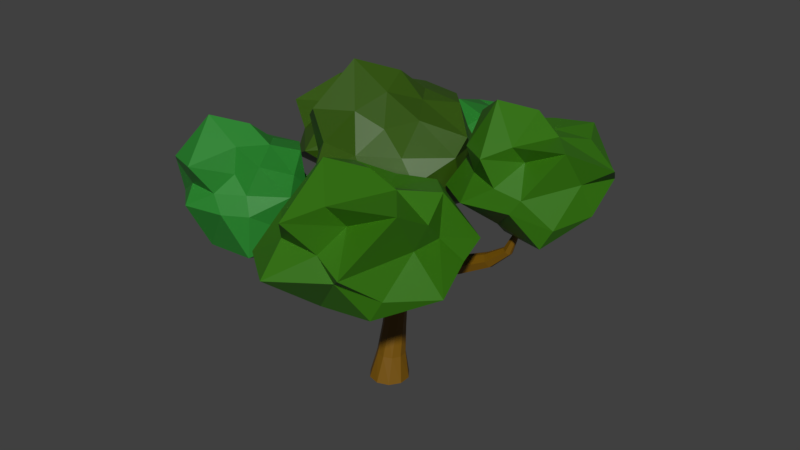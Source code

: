 # Source: tree.blend  (saved by Blender 2.90.8; exported with 4.5.12 LTS)
import bpy
from mathutils import Matrix  # noqa: F401  (used for matrix-valued properties, if any)

bpy.ops.wm.read_factory_settings(use_empty=True)
scene = bpy.context.scene
scene.name = 'Scene'

# ---- collections
col_collection_1 = bpy.data.collections.new('Collection 1'); scene.collection.children.link(col_collection_1)

# ---- materials (node trees are filled in below, after node groups)
mat_leafgreen2 = bpy.data.materials.new('LeafGreen2')
mat_leafgreen2.use_transparent_shadow = False
mat_leafgreen = bpy.data.materials.new('LeafGreen')
mat_leafgreen.use_transparent_shadow = False
mat_leafgreen3 = bpy.data.materials.new('LeafGreen3')
mat_leafgreen3.use_transparent_shadow = False
mat_wood = bpy.data.materials.new('Wood')
mat_wood.use_transparent_shadow = False

# ---- material node trees
mat_leafgreen2.use_nodes = True; mat_leafgreen2.node_tree.nodes.clear()
_N = mat_leafgreen2.node_tree.nodes; _L = mat_leafgreen2.node_tree.links
n0 = _N.new('ShaderNodeBsdfPrincipled'); n0.name = 'Principled BSDF'; n0.location = (10, 300)
n0.distribution = 'GGX'
n0.subsurface_method = 'BURLEY'
n0.inputs[0].default_value = (0.0185, 0.227, 0.02315, 1.0)
n0.inputs[3].default_value = 1.45
n0.inputs[27].default_value = (0.0, 0.0, 0.0, 1.0)
n0.inputs[28].default_value = 1.0
n1 = _N.new('ShaderNodeOutputMaterial'); n1.name = 'Material Output'; n1.location = (300, 300)
_L.new(n0.outputs[0], n1.inputs[0])
n1.is_active_output = True
mat_leafgreen.use_nodes = True; mat_leafgreen.node_tree.nodes.clear()
_N = mat_leafgreen.node_tree.nodes; _L = mat_leafgreen.node_tree.links
n0 = _N.new('ShaderNodeBsdfPrincipled'); n0.name = 'Principled BSDF'; n0.location = (10, 300)
n0.distribution = 'GGX'
n0.subsurface_method = 'BURLEY'
n0.inputs[0].default_value = (0.0319, 0.1683, 0.001214, 1.0)
n0.inputs[3].default_value = 1.45
n0.inputs[27].default_value = (0.0, 0.0, 0.0, 1.0)
n0.inputs[28].default_value = 1.0
n1 = _N.new('ShaderNodeOutputMaterial'); n1.name = 'Material Output'; n1.location = (300, 300)
_L.new(n0.outputs[0], n1.inputs[0])
n1.is_active_output = True
mat_leafgreen3.use_nodes = True; mat_leafgreen3.node_tree.nodes.clear()
_N = mat_leafgreen3.node_tree.nodes; _L = mat_leafgreen3.node_tree.links
n0 = _N.new('ShaderNodeBsdfPrincipled'); n0.name = 'Principled BSDF'; n0.location = (10, 300)
n0.distribution = 'GGX'
n0.subsurface_method = 'BURLEY'
n0.inputs[0].default_value = (0.0331, 0.09531, 0.001214, 1.0)
n0.inputs[3].default_value = 1.45
n0.inputs[27].default_value = (0.0, 0.0, 0.0, 1.0)
n0.inputs[28].default_value = 1.0
n1 = _N.new('ShaderNodeOutputMaterial'); n1.name = 'Material Output'; n1.location = (300, 300)
_L.new(n0.outputs[0], n1.inputs[0])
n1.is_active_output = True
mat_wood.use_nodes = True; mat_wood.node_tree.nodes.clear()
_N = mat_wood.node_tree.nodes; _L = mat_wood.node_tree.links
n0 = _N.new('ShaderNodeBsdfPrincipled'); n0.name = 'Principled BSDF'; n0.location = (10, 300)
n0.distribution = 'GGX'
n0.subsurface_method = 'BURLEY'
n0.inputs[0].default_value = (0.1845, 0.08662, 0.0, 1.0)
n0.inputs[3].default_value = 1.45
n0.inputs[27].default_value = (0.0, 0.0, 0.0, 1.0)
n0.inputs[28].default_value = 1.0
n1 = _N.new('ShaderNodeOutputMaterial'); n1.name = 'Material Output'; n1.location = (300, 300)
_L.new(n0.outputs[0], n1.inputs[0])
n1.is_active_output = True

# ---- world
world_world = bpy.data.worlds.new('World'); scene.world = world_world
world_world.color = (0.05088, 0.05088, 0.05088)
world_world.use_sun_shadow = False
world_world.sun_shadow_jitter_overblur = 0.0
world_world.cycles.sampling_method = 'MANUAL'

# ---- meshes
me_icosphere_005 = bpy.data.meshes.new('Icosphere.005')
me_icosphere_005.from_pydata([(0.5769, 0.5297, -4.033), (5.302, -3.834, 0.37), (-3.182, -7.077, 0.2026), (-6.307, 0.8104, 0.3388), (-1.441, 5.66, -0.4834), (5.385, 3.941, 0.3388), (1.57, -4.5, 4.292), (-4.783, -5.324, 5.205), (-4.446, 3.914, 3.994), (2.283, 5.844, 5.106), (6.137, 1.902, 3.529), (0.02111, 0.6583, 7.035), (-1.824, -2.672, -1.54), (4.108, -4.09, -1.642), (1.166, -4.464, 0.555), (6.854, 0.5356, -0.9564), (4.685, 2.386, -2.059), (-4.573, 2.494, -1.54), (-6.343, -3.215, 0.0474), (-0.8278, 5.255, -2.917), (-4.953, 4.831, 0.555), (2.639, 7.385, -0.0269), (7.154, -0.6129, 2.317), (6.454, 2.495, 2.342), (0.02111, -4.109, 2.267), (3.852, -3.753, 2.396), (-7.163, -3.353, 3.448), (-3.675, -5.284, 2.342), (-3.401, 4.94, 2.296), (-5.386, 2.1, 2.267), (3.933, 5.489, 2.406), (0.2239, 6.56, 2.211), (3.424, -1.518, 4.87), (-1.073, -4.033, 5.5), (-5.183, 0.6536, 5.754), (-1.051, 5.587, 5.592), (4.37, 3.548, 5.378), (1.203, -2.476, 7.335), (1.828, 0.8138, 5.281), (-2.441, -1.338, 7.849), (-3.485, 3.344, 6.195), (0.6743, 2.51, 5.374)], [], [(0, 13, 12), (1, 13, 15), (0, 12, 17), (0, 17, 19), (0, 19, 16), (1, 15, 22), (2, 14, 24), (3, 18, 26), (4, 20, 28), (5, 21, 30), (1, 22, 25), (2, 24, 27), (3, 26, 29), (4, 28, 31), (5, 30, 23), (6, 32, 37), (7, 33, 39), (8, 34, 40), (9, 35, 41), (10, 36, 38), (38, 41, 11), (38, 36, 41), (36, 9, 41), (41, 40, 11), (41, 35, 40), (35, 8, 40), (40, 39, 11), (40, 34, 39), (34, 7, 39), (39, 37, 11), (39, 33, 37), (33, 6, 37), (37, 38, 11), (37, 32, 38), (32, 10, 38), (23, 36, 10), (23, 30, 36), (30, 9, 36), (31, 35, 9), (31, 28, 35), (28, 8, 35), (29, 34, 8), (29, 26, 34), (26, 7, 34), (27, 33, 7), (27, 24, 33), (24, 6, 33), (25, 32, 6), (25, 22, 32), (22, 10, 32), (30, 31, 9), (30, 21, 31), (21, 4, 31), (28, 29, 8), (28, 20, 29), (20, 3, 29), (26, 27, 7), (26, 18, 27), (18, 2, 27), (24, 25, 6), (24, 14, 25), (14, 1, 25), (22, 23, 10), (22, 15, 23), (15, 5, 23), (16, 21, 5), (16, 19, 21), (19, 4, 21), (19, 20, 4), (19, 17, 20), (17, 3, 20), (17, 18, 3), (17, 12, 18), (12, 2, 18), (15, 16, 5), (15, 13, 16), (13, 0, 16), (12, 14, 2), (12, 13, 14), (13, 1, 14)])
me_icosphere_005.materials.append(mat_leafgreen2)
me_icosphere_005.use_remesh_preserve_volume = False
me_icosphere_005.use_remesh_preserve_attributes = False
me_icosphere_005.use_mirror_vertex_groups = False
me_icosphere_005.update()
me_icosphere_004 = bpy.data.meshes.new('Icosphere.004')
me_icosphere_004.from_pydata([(-2.386, 0.7919, -2.786), (4.678, -4.066, 0.9787), (-3.992, -9.006, 1.907), (-7.262, -0.07519, 2.259), (-1.587, 4.756, 1.774), (6.644, 4.039, 1.979), (1.095, -4.118, 6.595), (-4.321, -4.836, 6.881), (-4.839, 3.265, 6.221), (2.281, 5.848, 7.498), (5.82, 0.2349, 6.516), (-0.04019, -0.005523, 9.875), (-2.341, -3.898, -2.152), (3.569, -4.303, -1.103), (1.304, -6.02, 2.267), (7.736, -0.1102, 0.5522), (4.533, 1.697, 0.007872), (-5.434, 2.15, -0.1928), (-8.948, -5.199, 1.352), (-1.017, 4.379, -0.4877), (-6.701, 5.188, 2.258), (1.629, 4.597, 1.584), (5.375, -1.009, 4.534), (5.445, 2.189, 4.477), (-0.2822, -6.182, 4.374), (2.835, -7.216, 3.56), (-6.734, -3.621, 5.45), (-4.264, -6.145, 4.602), (-5.066, 6.213, 4.296), (-5.804, 1.403, 4.448), (6.681, 6.229, 3.295), (-0.2806, 5.956, 4.468), (5.987, -3.824, 8.846), (-1.606, -8.867, 7.829), (-6.15, -0.01106, 8.372), (-1.225, 4.688, 7.419), (4.833, 3.41, 7.955), (0.534, -5.912, 8.827), (2.656, 0.1194, 8.704), (-2.931, -2.35, 10.83), (-4.07, 2.67, 8.539), (0.4166, 1.825, 7.637)], [], [(0, 13, 12), (1, 13, 15), (0, 12, 17), (0, 17, 19), (0, 19, 16), (1, 15, 22), (2, 14, 24), (3, 18, 26), (4, 20, 28), (5, 21, 30), (1, 22, 25), (2, 24, 27), (3, 26, 29), (4, 28, 31), (5, 30, 23), (6, 32, 37), (7, 33, 39), (8, 34, 40), (9, 35, 41), (10, 36, 38), (38, 41, 11), (38, 36, 41), (36, 9, 41), (41, 40, 11), (41, 35, 40), (35, 8, 40), (40, 39, 11), (40, 34, 39), (34, 7, 39), (39, 37, 11), (39, 33, 37), (33, 6, 37), (37, 38, 11), (37, 32, 38), (32, 10, 38), (23, 36, 10), (23, 30, 36), (30, 9, 36), (31, 35, 9), (31, 28, 35), (28, 8, 35), (29, 34, 8), (29, 26, 34), (26, 7, 34), (27, 33, 7), (27, 24, 33), (24, 6, 33), (25, 32, 6), (25, 22, 32), (22, 10, 32), (30, 31, 9), (30, 21, 31), (21, 4, 31), (28, 29, 8), (28, 20, 29), (20, 3, 29), (26, 27, 7), (26, 18, 27), (18, 2, 27), (24, 25, 6), (24, 14, 25), (14, 1, 25), (22, 23, 10), (22, 15, 23), (15, 5, 23), (16, 21, 5), (16, 19, 21), (19, 4, 21), (19, 20, 4), (19, 17, 20), (17, 3, 20), (17, 18, 3), (17, 12, 18), (12, 2, 18), (15, 16, 5), (15, 13, 16), (13, 0, 16), (12, 14, 2), (12, 13, 14), (13, 1, 14)])
me_icosphere_004.materials.append(mat_leafgreen)
me_icosphere_004.use_remesh_preserve_volume = False
me_icosphere_004.use_remesh_preserve_attributes = False
me_icosphere_004.use_mirror_vertex_groups = False
me_icosphere_004.update()
me_icosphere_003 = bpy.data.meshes.new('Icosphere.003')
me_icosphere_003.from_pydata([(-2.921, -0.1868, -2.648), (4.307, -3.945, 1.204), (-3.001, -6.738, 2.532), (-5.411, -0.1558, 2.791), (-1.501, 4.232, 1.941), (4.839, 2.876, 2.585), (0.7488, -3.136, 5.987), (-4.035, -4.659, 6.675), (-4.515, 2.851, 6.063), (2.085, 5.244, 7.247), (7.201, 0.07273, 5.929), (-0.06694, -0.1816, 9.45), (-1.784, -2.973, -0.4601), (3.278, -4.166, -0.7258), (1.179, -5.757, 2.398), (5.644, -0.1816, 1.533), (4.173, 1.396, 0.3036), (-5.067, 1.817, 0.1175), (-6.653, -3.933, 2.123), (-0.9728, 3.883, -0.1558), (-4.998, 3.723, 2.791), (1.481, 4.085, 1.765), (4.953, -1.112, 4.499), (6.31, 1.852, 4.447), (-0.2913, -5.907, 4.351), (2.032, -5.419, 3.751), (-5.021, -2.769, 5.143), (-3.201, -4.63, 4.518), (-3.792, 4.479, 4.293), (-5.41, 1.124, 4.42), (4.866, 4.491, 3.555), (-0.265, 4.289, 4.42), (4.355, -2.919, 7.646), (-1.242, -6.636, 6.897), (-5.731, -0.1868, 8.057), (-1.165, 4.169, 7.174), (3.504, 2.413, 6.989), (0.3354, -4.458, 7.632), (1.9, -0.0124, 7.542), (-2.747, -2.355, 10.34), (-3.058, 1.867, 7.42), (0.3565, 1.515, 7.376)], [], [(0, 13, 12), (1, 13, 15), (0, 12, 17), (0, 17, 19), (0, 19, 16), (1, 15, 22), (2, 14, 24), (3, 18, 26), (4, 20, 28), (5, 21, 30), (1, 22, 25), (2, 24, 27), (3, 26, 29), (4, 28, 31), (5, 30, 23), (6, 32, 37), (7, 33, 39), (8, 34, 40), (9, 35, 41), (10, 36, 38), (38, 41, 11), (38, 36, 41), (36, 9, 41), (41, 40, 11), (41, 35, 40), (35, 8, 40), (40, 39, 11), (40, 34, 39), (34, 7, 39), (39, 37, 11), (39, 33, 37), (33, 6, 37), (37, 38, 11), (37, 32, 38), (32, 10, 38), (23, 36, 10), (23, 30, 36), (30, 9, 36), (31, 35, 9), (31, 28, 35), (28, 8, 35), (29, 34, 8), (29, 26, 34), (26, 7, 34), (27, 33, 7), (27, 24, 33), (24, 6, 33), (25, 32, 6), (25, 22, 32), (22, 10, 32), (30, 31, 9), (30, 21, 31), (21, 4, 31), (28, 29, 8), (28, 20, 29), (20, 3, 29), (26, 27, 7), (26, 18, 27), (18, 2, 27), (24, 25, 6), (24, 14, 25), (14, 1, 25), (22, 23, 10), (22, 15, 23), (15, 5, 23), (16, 21, 5), (16, 19, 21), (19, 4, 21), (19, 20, 4), (19, 17, 20), (17, 3, 20), (17, 18, 3), (17, 12, 18), (12, 2, 18), (15, 16, 5), (15, 13, 16), (13, 0, 16), (12, 14, 2), (12, 13, 14), (13, 1, 14)])
me_icosphere_003.materials.append(mat_leafgreen)
me_icosphere_003.use_remesh_preserve_volume = False
me_icosphere_003.use_remesh_preserve_attributes = False
me_icosphere_003.use_mirror_vertex_groups = False
me_icosphere_003.update()
me_icosphere_002 = bpy.data.meshes.new('Icosphere.002')
me_icosphere_002.from_pydata([(0.2125, -0.2494, -7.909), (3.472, -4.077, -1.119), (-2.768, -6.281, -1.043), (-7.237, -0.07892, -1.62), (-1.688, 6.162, -2.188), (5.935, 3.448, -1.62), (1.0, -3.286, 2.2), (-4.572, -5.474, 3.222), (-5.719, 4.034, 2.752), (1.728, 4.482, 3.134), (5.29, 0.07273, 2.156), (0.02765, -0.1402, 5.968), (-2.187, -4.002, -5.84), (3.354, -4.374, -5.281), (1.08, -5.377, -1.166), (6.002, -0.1402, -3.7), (5.338, 1.826, -4.386), (-5.283, 1.818, -6.004), (-5.962, -3.594, -1.376), (-0.9199, 4.112, -5.067), (-5.051, 3.937, -1.166), (1.358, 5.71, -1.749), (6.07, -1.274, 0.6468), (5.446, 1.497, 0.6691), (-0.06748, -5.022, 0.5496), (2.809, -3.645, 0.6963), (-6.694, -3.718, 1.655), (-3.159, -4.86, 0.6533), (-3.497, 5.074, 0.5787), (-6.923, 1.712, 0.5409), (2.874, 3.683, 0.7045), (-0.001182, 5.97, 0.5409), (3.725, -2.702, 3.485), (-1.265, -6.758, 3.485), (-5.282, -0.2494, 4.044), (-1.078, 3.761, 3.231), (3.763, 2.574, 3.393), (0.7086, -2.633, 4.613), (2.312, 0.06616, 4.399), (-2.882, -2.5, 6.84), (-3.009, 1.982, 3.709), (0.7713, 1.968, 4.077)], [], [(0, 13, 12), (1, 13, 15), (0, 12, 17), (0, 17, 19), (0, 19, 16), (1, 15, 22), (2, 14, 24), (3, 18, 26), (4, 20, 28), (5, 21, 30), (1, 22, 25), (2, 24, 27), (3, 26, 29), (4, 28, 31), (5, 30, 23), (6, 32, 37), (7, 33, 39), (8, 34, 40), (9, 35, 41), (10, 36, 38), (38, 41, 11), (38, 36, 41), (36, 9, 41), (41, 40, 11), (41, 35, 40), (35, 8, 40), (40, 39, 11), (40, 34, 39), (34, 7, 39), (39, 37, 11), (39, 33, 37), (33, 6, 37), (37, 38, 11), (37, 32, 38), (32, 10, 38), (23, 36, 10), (23, 30, 36), (30, 9, 36), (31, 35, 9), (31, 28, 35), (28, 8, 35), (29, 34, 8), (29, 26, 34), (26, 7, 34), (27, 33, 7), (27, 24, 33), (24, 6, 33), (25, 32, 6), (25, 22, 32), (22, 10, 32), (30, 31, 9), (30, 21, 31), (21, 4, 31), (28, 29, 8), (28, 20, 29), (20, 3, 29), (26, 27, 7), (26, 18, 27), (18, 2, 27), (24, 25, 6), (24, 14, 25), (14, 1, 25), (22, 23, 10), (22, 15, 23), (15, 5, 23), (16, 21, 5), (16, 19, 21), (19, 4, 21), (19, 20, 4), (19, 17, 20), (17, 3, 20), (17, 18, 3), (17, 12, 18), (12, 2, 18), (15, 16, 5), (15, 13, 16), (13, 0, 16), (12, 14, 2), (12, 13, 14), (13, 1, 14)])
me_icosphere_002.materials.append(mat_leafgreen2)
me_icosphere_002.use_remesh_preserve_volume = False
me_icosphere_002.use_remesh_preserve_attributes = False
me_icosphere_002.use_mirror_vertex_groups = False
me_icosphere_002.update()
me_icosphere_001 = bpy.data.meshes.new('Icosphere.001')
me_icosphere_001.from_pydata([(0.4087, -0.04908, -6.506), (5.152, -4.429, -0.3018), (-3.365, -7.684, -0.4698), (-7.972, 0.1498, -0.8998), (-1.617, 5.101, -1.158), (7.768, 4.049, -0.8998), (2.743, -6.904, 3.217), (-4.971, -5.925, 4.552), (-5.612, 4.086, 3.737), (2.121, 5.285, 4.453), (7.191, 0.1606, 3.146), (0.0543, -0.0431, 7.593), (-1.783, -3.855, -3.374), (3.805, -6.27, -2.594), (2.172, -7.857, -0.4775), (9.285, -0.9089, -0.6655), (4.921, 1.032, -3.941), (-5.217, 2.145, -1.881), (-4.916, -2.925, 0.07708), (-0.8362, 5.185, -2.116), (-4.707, 3.75, 0.07708), (1.271, 6.007, -0.4669), (10.65, -2.841, 1.756), (6.929, 1.3, 1.774), (0.0543, -9.921, 1.546), (5.308, -6.952, 2.388), (-5.523, -3.027, 2.593), (-3.859, -5.885, 1.677), (-4.287, 5.388, 1.583), (-6.805, 1.785, 1.546), (4.846, 5.567, 1.822), (-0.05819, 5.545, 1.677), (4.371, -2.804, 4.848), (-1.248, -4.63, 4.848), (-4.923, -0.1546, 4.937), (-1.001, 3.586, 4.179), (4.094, 2.078, 4.02), (1.037, -3.067, 6.69), (2.346, 0.1541, 5.369), (-2.36, -2.017, 6.895), (-3.669, 2.776, 5.546), (0.5524, 1.581, 6.062)], [], [(0, 13, 12), (1, 13, 15), (0, 12, 17), (0, 17, 19), (0, 19, 16), (1, 15, 22), (2, 14, 24), (3, 18, 26), (4, 20, 28), (5, 21, 30), (1, 22, 25), (2, 24, 27), (3, 26, 29), (4, 28, 31), (5, 30, 23), (6, 32, 37), (7, 33, 39), (8, 34, 40), (9, 35, 41), (10, 36, 38), (38, 41, 11), (38, 36, 41), (36, 9, 41), (41, 40, 11), (41, 35, 40), (35, 8, 40), (40, 39, 11), (40, 34, 39), (34, 7, 39), (39, 37, 11), (39, 33, 37), (33, 6, 37), (37, 38, 11), (37, 32, 38), (32, 10, 38), (23, 36, 10), (23, 30, 36), (30, 9, 36), (31, 35, 9), (31, 28, 35), (28, 8, 35), (29, 34, 8), (29, 26, 34), (26, 7, 34), (27, 33, 7), (27, 24, 33), (24, 6, 33), (25, 32, 6), (25, 22, 32), (22, 10, 32), (30, 31, 9), (30, 21, 31), (21, 4, 31), (28, 29, 8), (28, 20, 29), (20, 3, 29), (26, 27, 7), (26, 18, 27), (18, 2, 27), (24, 25, 6), (24, 14, 25), (14, 1, 25), (22, 23, 10), (22, 15, 23), (15, 5, 23), (16, 21, 5), (16, 19, 21), (19, 4, 21), (19, 20, 4), (19, 17, 20), (17, 3, 20), (17, 18, 3), (17, 12, 18), (12, 2, 18), (15, 16, 5), (15, 13, 16), (13, 0, 16), (12, 14, 2), (12, 13, 14), (13, 1, 14)])
me_icosphere_001.materials.append(mat_leafgreen3)
me_icosphere_001.use_remesh_preserve_volume = False
me_icosphere_001.use_remesh_preserve_attributes = False
me_icosphere_001.use_mirror_vertex_groups = False
me_icosphere_001.update()
me_icosphere = bpy.data.meshes.new('Icosphere')
me_icosphere.from_pydata([(0.3564, -0.1389, -3.812), (5.143, -4.559, 2.449), (-3.451, -7.844, 2.28), (-8.101, 0.0618, 1.846), (-1.688, 5.058, 1.585), (6.865, 4.069, 1.846), (1.363, -4.018, 6.423), (-5.073, -6.068, 7.348), (-5.719, 4.034, 6.525), (2.085, 5.244, 7.247), (7.201, 0.07273, 5.929), (-0.001182, -0.1329, 10.42), (-2.363, -4.396, -0.5593), (3.933, -4.818, 0.4113), (1.464, -6.69, 2.123), (6.715, -0.1329, 1.106), (5.969, 2.078, -1.223), (-5.881, 2.217, -0.5592), (-6.653, -3.933, 2.123), (-1.067, 4.647, -0.8807), (-6.368, 5.209, 2.123), (1.819, 4.885, 1.378), (7.018, -1.296, 4.421), (6.31, 1.852, 4.447), (-0.001182, -6.235, 4.314), (3.674, -4.477, 4.502), (-7.484, -4.073, 5.567), (-3.951, -6.028, 4.447), (-4.382, 5.348, 4.351), (-6.923, 1.712, 4.314), (3.756, 4.885, 4.512), (-0.001182, 5.97, 4.314), (4.355, -2.919, 7.646), (-1.315, -4.761, 7.646), (-6.663, -0.1389, 8.778), (-1.292, 4.984, 7.739), (4.199, 2.918, 7.523), (0.9902, -3.184, 9.505), (2.312, 0.06616, 8.172), (-3.153, -2.689, 11.46), (-3.758, 2.712, 8.351), (0.8349, 2.238, 8.291)], [], [(0, 13, 12), (1, 13, 15), (0, 12, 17), (0, 17, 19), (0, 19, 16), (1, 15, 22), (2, 14, 24), (3, 18, 26), (4, 20, 28), (5, 21, 30), (1, 22, 25), (2, 24, 27), (3, 26, 29), (4, 28, 31), (5, 30, 23), (6, 32, 37), (7, 33, 39), (8, 34, 40), (9, 35, 41), (10, 36, 38), (38, 41, 11), (38, 36, 41), (36, 9, 41), (41, 40, 11), (41, 35, 40), (35, 8, 40), (40, 39, 11), (40, 34, 39), (34, 7, 39), (39, 37, 11), (39, 33, 37), (33, 6, 37), (37, 38, 11), (37, 32, 38), (32, 10, 38), (23, 36, 10), (23, 30, 36), (30, 9, 36), (31, 35, 9), (31, 28, 35), (28, 8, 35), (29, 34, 8), (29, 26, 34), (26, 7, 34), (27, 33, 7), (27, 24, 33), (24, 6, 33), (25, 32, 6), (25, 22, 32), (22, 10, 32), (30, 31, 9), (30, 21, 31), (21, 4, 31), (28, 29, 8), (28, 20, 29), (20, 3, 29), (26, 27, 7), (26, 18, 27), (18, 2, 27), (24, 25, 6), (24, 14, 25), (14, 1, 25), (22, 23, 10), (22, 15, 23), (15, 5, 23), (16, 21, 5), (16, 19, 21), (19, 4, 21), (19, 20, 4), (19, 17, 20), (17, 3, 20), (17, 18, 3), (17, 12, 18), (12, 2, 18), (15, 16, 5), (15, 13, 16), (13, 0, 16), (12, 14, 2), (12, 13, 14), (13, 1, 14)])
me_icosphere.materials.append(mat_leafgreen3)
me_icosphere.use_remesh_preserve_volume = False
me_icosphere.use_remesh_preserve_attributes = False
me_icosphere.use_mirror_vertex_groups = False
me_icosphere.update()
me_cylinder = bpy.data.meshes.new('Cylinder')
me_cylinder.from_pydata([(-0.07351, 2.159, 0.02759), (0.1744, 2.753, 16.02), (1.118, 1.82, 0.02759), (0.5955, 2.833, 16.02), (1.882, 0.8452, 0.02759), (0.9835, 2.651, 16.02), (1.928, -0.3926, 0.02759), (1.19, 2.275, 16.02), (1.237, -1.421, 0.02759), (1.136, 1.85, 16.02), (0.07351, -1.846, 0.02759), (0.8431, 1.537, 16.02), (-1.118, -1.507, 0.02759), (0.422, 1.457, 16.02), (-1.882, -0.5324, 0.02759), (0.03404, 1.639, 16.02), (-1.928, 0.7054, 0.02759), (-0.1726, 2.015, 16.02), (-1.237, 1.733, 0.02759), (-0.1189, 2.44, 16.02), (-0.1551, 1.887, 2.589), (-0.2429, 2.039, 5.296), (-0.312, 2.298, 7.983), (-0.3932, 2.649, 10.67), (-0.4376, 2.881, 13.37), (0.144, 2.976, 13.34), (0.2177, 2.706, 10.63), (0.3161, 2.296, 7.983), (0.483, 1.961, 5.296), (0.7115, 1.706, 2.589), (0.6706, 2.712, 13.37), (0.7454, 2.393, 10.67), (0.8234, 1.926, 7.983), (1.024, 1.471, 5.296), (1.306, 1.05, 2.589), (0.941, 2.188, 13.37), (0.9884, 1.829, 10.67), (1.016, 1.329, 7.983), (1.175, 0.7566, 5.296), (1.402, 0.1701, 2.589), (0.852, 1.605, 13.37), (0.8539, 1.231, 10.67), (0.8208, 0.7317, 7.983), (0.8761, 0.09028, 5.296), (0.9625, -0.5982, 2.589), (0.4376, 1.186, 13.37), (0.3932, 0.8255, 10.67), (0.312, 0.3636, 7.983), (0.2429, -0.2733, 5.296), (0.1551, -0.9614, 2.589), (-0.144, 1.091, 13.37), (-0.2177, 0.7685, 10.67), (-0.3161, 0.365, 7.983), (-0.483, -0.1953, 5.296), (-0.7115, -0.7806, 2.589), (-0.6706, 1.356, 13.37), (-0.7454, 1.081, 10.67), (-0.8234, 0.7352, 7.983), (-1.024, 0.2945, 5.296), (-1.306, -0.125, 2.589), (-0.941, 1.879, 13.37), (-0.9884, 1.645, 10.67), (-1.016, 1.333, 7.983), (-1.175, 1.009, 5.296), (-1.402, 0.7551, 2.589), (-0.852, 2.462, 13.37), (-0.8539, 2.243, 10.67), (-0.8208, 1.93, 7.983), (-0.8761, 1.675, 5.296), (-0.9625, 1.523, 2.589), (-1.874, 7.394, 12.8), (-1.899, 7.073, 13.92), (-1.57, 7.072, 14.06), (-1.528, 7.471, 12.69), (-1.272, 6.985, 13.88), (-1.23, 7.26, 12.74), (0.8511, 2.498, 12.02), (-0.8903, 7.059, 13.29), (-0.7016, 2.819, 12.02), (-2.247, 7.297, 13.38), (-1.546, 9.711, 13.65), (-1.564, 9.239, 14.34), (-1.328, 9.206, 14.44), (-1.298, 9.788, 13.6), (-1.114, 9.187, 14.29), (-1.084, 9.633, 13.58), (-0.8407, 9.373, 13.91), (-1.813, 9.512, 14.03), (-1.143, 11.11, 14.72), (-1.157, 10.75, 15.24), (-0.9778, 10.73, 15.32), (-0.9551, 11.17, 14.68), (-0.8155, 10.71, 15.21), (-0.7925, 11.05, 14.67), (-0.6077, 10.85, 14.91), (-1.347, 10.96, 15.0), (-0.6604, 12.71, 15.98), (-0.6677, 12.52, 16.26), (-0.5717, 12.51, 16.3), (-0.5595, 12.74, 15.96), (-0.4847, 12.5, 16.24), (-0.4724, 12.68, 15.95), (-0.3734, 12.57, 16.08), (-0.7693, 12.63, 16.13), (6.55, 3.206, 13.69), (6.885, 2.757, 13.04), (6.18, 2.6, 14.41), (6.932, 2.326, 12.95), (6.216, 2.155, 14.34), (6.885, 1.869, 13.04), (6.216, 3.001, 14.34), (0.853, 1.418, 12.02), (6.543, 1.656, 13.71), (9.72, 3.072, 15.32), (10.1, 2.702, 14.85), (9.299, 2.573, 15.84), (10.15, 2.348, 14.78), (9.34, 2.206, 15.79), (10.1, 1.971, 14.85), (9.34, 2.903, 15.79), (9.712, 1.796, 15.33), (11.68, 2.885, 16.91), (12.07, 2.626, 16.74), (11.25, 2.535, 17.09), (12.13, 2.377, 16.72), (11.3, 2.278, 17.08), (12.07, 2.113, 16.74), (11.3, 2.766, 17.08), (11.68, 1.99, 16.91), (12.83, 2.612, 19.58), (12.97, 2.514, 19.52), (12.67, 2.48, 19.65), (12.99, 2.42, 19.51), (12.68, 2.383, 19.64), (12.97, 2.321, 19.52), (12.68, 2.567, 19.64), (12.82, 2.275, 19.58), (2.143, -1.852, 12.36), (1.596, -2.282, 11.49), (1.18, -1.778, 13.52), (1.135, -2.719, 11.42), (0.5982, -1.919, 13.36), (0.5245, -2.728, 11.61), (1.594, -1.422, 13.22), (-0.1808, 0.9297, 12.02), (0.2075, -2.307, 12.46), (3.414, -3.912, 13.3), (2.992, -4.243, 12.63), (2.671, -3.855, 14.19), (2.637, -4.58, 12.58), (2.223, -3.963, 14.07), (2.166, -4.587, 12.72), (2.991, -3.58, 13.97), (1.921, -4.263, 13.38), (5.447, -6.318, 16.84), (5.186, -6.523, 16.42), (4.988, -6.283, 17.39), (4.967, -6.731, 16.39), (4.711, -6.35, 17.31), (4.676, -6.735, 16.48), (5.185, -6.114, 17.25), (4.525, -6.535, 16.89), (-3.536, -2.425, 12.44), (-3.939, -2.597, 11.79), (-3.974, -1.6, 13.3), (-4.486, -2.301, 11.68), (-4.348, -1.171, 13.09), (-4.713, -1.723, 11.77), (-3.551, -1.959, 13.09), (-0.9647, 1.762, 12.02), (-4.81, -1.248, 12.45), (-6.402, -3.301, 13.82), (-6.639, -3.401, 13.45), (-6.659, -2.815, 14.33), (-6.961, -3.227, 13.38), (-6.879, -2.563, 14.21), (-7.094, -2.888, 13.43), (-6.411, -3.027, 14.21), (-7.151, -2.608, 13.83), (-11.24, -4.021, 15.89), (-11.34, -4.064, 15.73), (-11.35, -3.814, 16.11), (-11.48, -3.99, 15.7), (-11.44, -3.706, 16.05), (-11.53, -3.845, 15.72), (-11.24, -3.904, 16.05), (-11.56, -3.726, 15.89), (-4.667, 4.654, 11.85), (-4.264, 4.394, 12.54), (-5.014, 3.169, 11.97), (-5.233, 3.384, 11.21), (-4.515, 4.073, 12.84), (-5.196, 3.851, 10.99), (-4.776, 4.204, 11.04), (-4.65, 3.576, 12.68), (-8.727, 6.898, 13.11), (-8.298, 6.682, 13.61), (-8.991, 5.671, 13.26), (-9.28, 5.849, 12.67), (-8.459, 6.418, 13.89), (-9.283, 6.235, 12.49), (-8.934, 6.526, 12.47), (-8.591, 6.007, 13.78), (-10.61, 8.575, 14.1), (-10.31, 8.426, 14.45), (-10.79, 7.726, 14.2), (-10.99, 7.849, 13.8), (-10.43, 8.243, 14.64), (-11.0, 8.116, 13.67), (-10.75, 8.317, 13.66), (-10.52, 7.958, 14.57), (-12.67, 11.41, 16.54), (-12.52, 11.33, 16.71), (-12.76, 10.98, 16.59), (-12.86, 11.04, 16.39), (-12.58, 11.24, 16.81), (-12.86, 11.18, 16.32), (-12.74, 11.28, 16.32), (-12.62, 11.1, 16.77), (0.6747, 2.479, 18.68), (0.9062, 2.524, 18.68), (1.12, 2.423, 18.68), (1.233, 2.217, 18.68), (1.204, 1.983, 18.68), (1.042, 1.811, 18.68), (0.8108, 1.767, 18.68), (0.5975, 1.867, 18.68), (0.4839, 2.074, 18.68), (0.5134, 2.307, 18.68), (-0.1316, 2.817, 14.7), (0.3697, 2.905, 14.68), (0.827, 2.681, 14.7), (1.066, 2.232, 14.7), (0.9942, 1.728, 14.7), (0.6403, 1.362, 14.7), (0.1389, 1.274, 14.7), (-0.3183, 1.497, 14.7), (-0.5569, 1.947, 14.7), (-0.4856, 2.451, 14.7)], [], [(229, 1, 3, 230), (230, 3, 5, 231), (231, 5, 7, 232), (232, 7, 9, 233), (233, 9, 11, 234), (234, 11, 13, 235), (235, 13, 15, 236), (236, 15, 17, 237), (11, 9, 223, 224), (237, 17, 19, 238), (238, 19, 1, 229), (0, 2, 4, 6, 8, 10, 12, 14, 16, 18), (18, 69, 20, 0), (69, 68, 21, 20), (68, 67, 22, 21), (67, 66, 23, 22), (24, 78, 187, 188), (16, 64, 69, 18), (64, 63, 68, 69), (63, 62, 67, 68), (62, 61, 66, 67), (60, 65, 191, 194), (14, 59, 64, 16), (59, 58, 63, 64), (58, 57, 62, 63), (57, 56, 61, 62), (51, 144, 162, 163), (12, 54, 59, 14), (54, 53, 58, 59), (53, 52, 57, 58), (52, 51, 56, 57), (56, 51, 163, 165), (10, 49, 54, 12), (49, 48, 53, 54), (48, 47, 52, 53), (47, 46, 51, 52), (40, 45, 139, 143), (8, 44, 49, 10), (44, 43, 48, 49), (43, 42, 47, 48), (42, 41, 46, 47), (111, 40, 143, 137), (6, 39, 44, 8), (39, 38, 43, 44), (38, 37, 42, 43), (37, 36, 41, 42), (76, 30, 110, 104), (4, 34, 39, 6), (34, 33, 38, 39), (33, 32, 37, 38), (32, 31, 36, 37), (41, 36, 107, 109), (2, 29, 34, 4), (29, 28, 33, 34), (28, 27, 32, 33), (27, 26, 31, 32), (78, 24, 71, 79), (0, 20, 29, 2), (20, 21, 28, 29), (21, 22, 27, 28), (22, 23, 26, 27), (25, 30, 74, 72), (73, 70, 80, 83), (70, 79, 87, 80), (24, 25, 72, 71), (76, 31, 75, 77), (31, 26, 73, 75), (26, 23, 70, 73), (30, 76, 77, 74), (23, 78, 79, 70), (83, 80, 88, 91), (84, 86, 94, 92), (75, 73, 83, 85), (71, 72, 82, 81), (72, 74, 84, 82), (74, 77, 86, 84), (77, 75, 85, 86), (79, 71, 81, 87), (94, 93, 101, 102), (90, 92, 100, 98), (85, 83, 91, 93), (80, 87, 95, 88), (81, 82, 90, 89), (82, 84, 92, 90), (86, 85, 93, 94), (87, 81, 89, 95), (99, 98, 100, 102, 101), (96, 103, 97, 98, 99), (95, 89, 97, 103), (92, 94, 102, 100), (91, 88, 96, 99), (93, 91, 99, 101), (88, 95, 103, 96), (89, 90, 98, 97), (109, 107, 116, 118), (107, 105, 114, 116), (36, 31, 105, 107), (31, 76, 104, 105), (35, 40, 108, 106), (30, 35, 106, 110), (111, 41, 109, 112), (40, 111, 112, 108), (119, 115, 123, 127), (117, 120, 128, 125), (110, 106, 115, 119), (108, 112, 120, 117), (106, 108, 117, 115), (112, 109, 118, 120), (105, 104, 113, 114), (104, 110, 119, 113), (126, 124, 132, 134), (124, 122, 130, 132), (115, 117, 125, 123), (120, 118, 126, 128), (114, 113, 121, 122), (113, 119, 127, 121), (116, 114, 122, 124), (118, 116, 124, 126), (132, 131, 133, 136, 134), (130, 129, 135, 131, 132), (125, 128, 136, 133), (127, 123, 131, 135), (123, 125, 133, 131), (128, 126, 134, 136), (122, 121, 129, 130), (121, 127, 135, 129), (141, 145, 153, 150), (143, 139, 148, 152), (144, 51, 142, 145), (51, 46, 140, 142), (46, 41, 138, 140), (41, 111, 137, 138), (45, 50, 141, 139), (50, 144, 145, 141), (146, 152, 160, 154), (147, 146, 154, 155), (139, 141, 150, 148), (145, 142, 151, 153), (138, 137, 146, 147), (137, 143, 152, 146), (140, 138, 147, 149), (142, 140, 149, 151), (157, 156, 158, 161, 159), (155, 154, 160, 156, 157), (149, 147, 155, 157), (151, 149, 157, 159), (150, 153, 161, 158), (152, 148, 156, 160), (148, 150, 158, 156), (153, 151, 159, 161), (166, 170, 178, 175), (168, 164, 173, 177), (55, 60, 166, 164), (144, 50, 168, 162), (50, 55, 164, 168), (169, 61, 167, 170), (61, 56, 165, 167), (60, 169, 170, 166), (173, 175, 183, 181), (177, 173, 181, 185), (164, 166, 175, 173), (170, 167, 176, 178), (163, 162, 171, 172), (162, 168, 177, 171), (165, 163, 172, 174), (167, 165, 174, 176), (182, 181, 183, 186, 184), (180, 179, 185, 181, 182), (178, 176, 184, 186), (172, 171, 179, 180), (171, 177, 185, 179), (174, 172, 180, 182), (176, 174, 182, 184), (175, 178, 186, 183), (192, 190, 198, 200), (187, 193, 201, 195), (23, 66, 192, 193), (78, 23, 193, 187), (66, 61, 190, 192), (65, 24, 188, 191), (169, 60, 194, 189), (61, 169, 189, 190), (195, 201, 209, 203), (196, 195, 203, 204), (193, 192, 200, 201), (190, 189, 197, 198), (189, 194, 202, 197), (194, 191, 199, 202), (191, 188, 196, 199), (188, 187, 195, 196), (210, 207, 215, 218), (205, 210, 218, 213), (200, 198, 206, 208), (201, 200, 208, 209), (198, 197, 205, 206), (197, 202, 210, 205), (202, 199, 207, 210), (199, 196, 204, 207), (216, 215, 212, 211, 217), (214, 213, 218, 215, 216), (207, 204, 212, 215), (204, 203, 211, 212), (203, 209, 217, 211), (208, 206, 214, 216), (209, 208, 216, 217), (206, 205, 213, 214), (220, 219, 228, 227, 226, 225, 224, 223, 222, 221), (9, 7, 222, 223), (3, 1, 219, 220), (7, 5, 221, 222), (5, 3, 220, 221), (1, 19, 228, 219), (19, 17, 227, 228), (17, 15, 226, 227), (15, 13, 225, 226), (13, 11, 224, 225), (65, 238, 229, 24), (60, 237, 238, 65), (55, 236, 237, 60), (50, 235, 236, 55), (45, 234, 235, 50), (40, 233, 234, 45), (35, 232, 233, 40), (30, 231, 232, 35), (25, 230, 231, 30), (24, 229, 230, 25)])
me_cylinder.materials.append(mat_wood)
me_cylinder.use_remesh_preserve_volume = False
me_cylinder.use_remesh_preserve_attributes = False
me_cylinder.use_mirror_vertex_groups = False
me_cylinder.update()

# ---- objects
ob_icosphere_005 = bpy.data.objects.new('Icosphere.005', me_icosphere_005)
ob_icosphere_004 = bpy.data.objects.new('Icosphere.004', me_icosphere_004)
ob_icosphere_003 = bpy.data.objects.new('Icosphere.003', me_icosphere_003)
ob_icosphere_002 = bpy.data.objects.new('Icosphere.002', me_icosphere_002)
ob_icosphere_001 = bpy.data.objects.new('Icosphere.001', me_icosphere_001)
ob_icosphere = bpy.data.objects.new('Icosphere', me_icosphere)
ob_cylinder = bpy.data.objects.new('Cylinder', me_cylinder)

# ---- transforms, parenting, visibility, modifiers, constraints
ob_icosphere_005.location = (0.5814, 3.779, 5.284)
ob_icosphere_005.scale = (0.3, 0.3, 0.3)
ob_icosphere_005.lineart.crease_threshold = 0.0
ob_icosphere_004.location = (1.507, -2.4, 4.976)
ob_icosphere_004.scale = (0.3, 0.3, 0.3)
ob_icosphere_004.lineart.crease_threshold = 0.0
ob_icosphere_003.location = (3.996, 1.143, 6.17)
ob_icosphere_003.scale = (0.3, 0.3, 0.3)
ob_icosphere_003.lineart.crease_threshold = 0.0
ob_icosphere_002.location = (-3.849, -1.312, 5.604)
ob_icosphere_002.scale = (0.3, 0.3, 0.3)
ob_icosphere_002.lineart.crease_threshold = 0.0
ob_icosphere_001.location = (-3.618, 3.475, 5.552)
ob_icosphere_001.scale = (0.3, 0.3, 0.3)
ob_icosphere_001.lineart.crease_threshold = 0.0
ob_icosphere.location = (0.009245, 0.5969, 6.17)
ob_icosphere.scale = (0.3, 0.3, 0.3)
ob_icosphere.lineart.crease_threshold = 0.0
ob_cylinder.location = (0.0, 0.0, 0.0)
ob_cylinder.scale = (0.3, 0.3, 0.3)
ob_cylinder.lineart.crease_threshold = 0.0

# ---- collection membership
col_collection_1.objects.link(ob_icosphere_005)
col_collection_1.objects.link(ob_icosphere_004)
col_collection_1.objects.link(ob_icosphere_003)
col_collection_1.objects.link(ob_icosphere_002)
col_collection_1.objects.link(ob_icosphere_001)
col_collection_1.objects.link(ob_icosphere)
col_collection_1.objects.link(ob_cylinder)

# ---- scene / render settings (as saved in the file)
scene.frame_start = 1; scene.frame_end = 250; scene.frame_set(1)
scene.render.engine = 'BLENDER_EEVEE_NEXT'
scene.render.resolution_percentage = 50
scene.render.dither_intensity = 0.0
scene.cycles.use_denoising = False
scene.cycles.samples = 128
scene.cycles.sampling_pattern = 'TABULATED_SOBOL'
scene.cycles.light_sampling_threshold = 0.0
scene.cycles.use_adaptive_sampling = False
scene.cycles.use_light_tree = False
scene.cycles.blur_glossy = 0.0
scene.cycles.sample_clamp_indirect = 0.0
scene.view_settings.view_transform = 'Standard'
bpy.context.view_layer.update()

# ---- added for rendering (the .blend has no active camera and no usable light): camera, sun
cam_auto = bpy.data.cameras.new('AutoCamera')
cam_auto.lens = 50.0
cam_auto.sensor_width = 36.0
cam_auto.clip_end = 1000.0
ob_auto_camera = bpy.data.objects.new('AutoCamera', cam_auto)
scene.collection.objects.link(ob_auto_camera)
ob_auto_camera.location = (17.7086, -20.7227, 18.9204)
ob_auto_camera.rotation_euler = (1.09748, -7.21219e-08, 0.694738)
scene.camera = ob_auto_camera
light_auto_sun = bpy.data.lights.new('AutoSun', 'SUN')
light_auto_sun.energy = 3.0
light_auto_sun.angle = 0.0523599
ob_auto_sun = bpy.data.objects.new('AutoSun', light_auto_sun)
scene.collection.objects.link(ob_auto_sun)
ob_auto_sun.rotation_euler = (0.872665, 0.174533, 0.523599)
bpy.context.view_layer.update()
